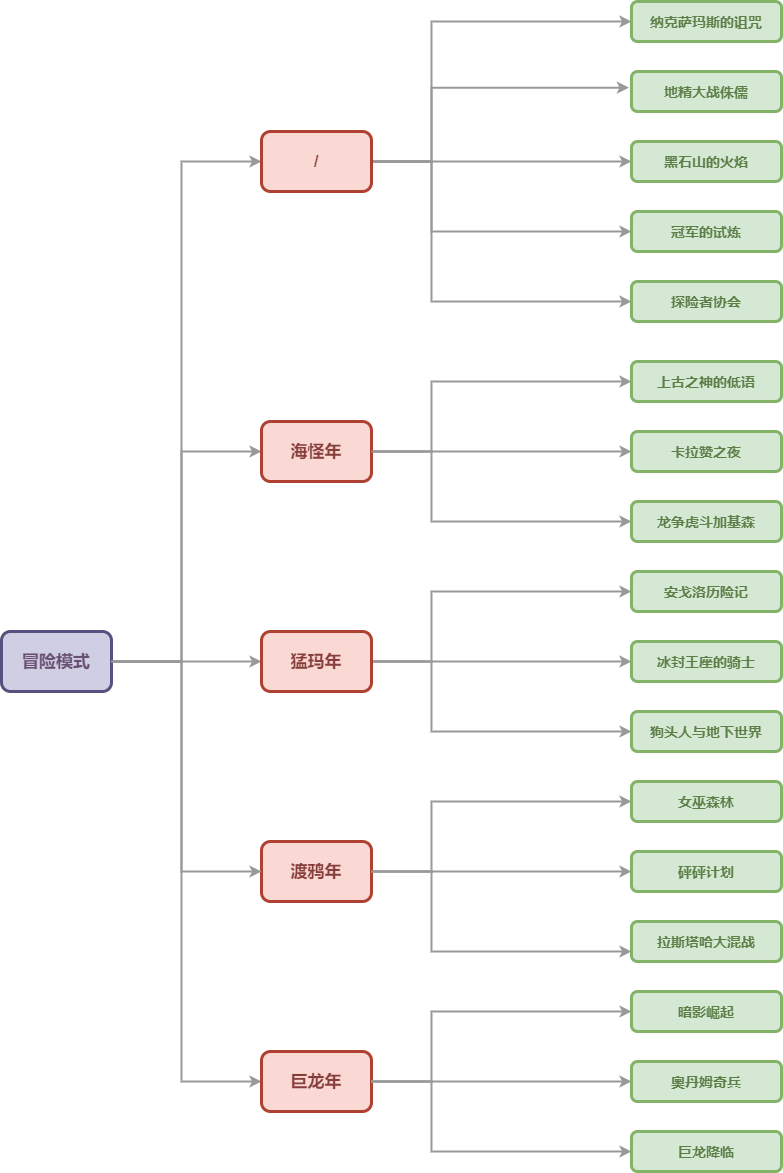

The diagram above was exported from draw.io. Its source (the exported page's mxGraphModel, read from the mxfile embedded in the PNG):
<mxGraphModel dx="2784" dy="1076" grid="1" gridSize="10" guides="1" tooltips="1" connect="1" arrows="1" fold="1" page="1" pageScale="1" pageWidth="850" pageHeight="1100" math="0" shadow="0">
  <root>
    <mxCell id="_nHPk1W8nbce3YuGBfwL-0" />
    <mxCell id="_nHPk1W8nbce3YuGBfwL-1" parent="_nHPk1W8nbce3YuGBfwL-0" />
    <mxCell id="6TzHqxMk56w76YyMgMyt-2" value="" style="edgeStyle=orthogonalEdgeStyle;rounded=0;orthogonalLoop=1;jettySize=auto;html=1;fontSize=17;fontColor=#8F7A39;strokeColor=#999999;strokeWidth=2;exitX=1;exitY=0.5;exitDx=0;exitDy=0;entryX=0;entryY=0.5;entryDx=0;entryDy=0;" edge="1" parent="_nHPk1W8nbce3YuGBfwL-1" source="6TzHqxMk56w76YyMgMyt-0" target="6TzHqxMk56w76YyMgMyt-1">
      <mxGeometry relative="1" as="geometry">
        <mxPoint x="-545" y="400" as="sourcePoint" />
        <mxPoint x="-435" y="240" as="targetPoint" />
        <Array as="points">
          <mxPoint x="-640" y="710" />
          <mxPoint x="-640" y="210" />
        </Array>
      </mxGeometry>
    </mxCell>
    <mxCell id="6TzHqxMk56w76YyMgMyt-4" value="" style="edgeStyle=orthogonalEdgeStyle;rounded=0;orthogonalLoop=1;jettySize=auto;html=1;fontSize=17;fontColor=#8F7A39;strokeColor=#999999;strokeWidth=2;exitX=1;exitY=0.5;exitDx=0;exitDy=0;" edge="1" parent="_nHPk1W8nbce3YuGBfwL-1" source="6TzHqxMk56w76YyMgMyt-0" target="6TzHqxMk56w76YyMgMyt-3">
      <mxGeometry relative="1" as="geometry">
        <mxPoint x="-555" y="400" as="sourcePoint" />
        <mxPoint x="-455" y="580" as="targetPoint" />
        <Array as="points">
          <mxPoint x="-640" y="710" />
          <mxPoint x="-640" y="500" />
        </Array>
      </mxGeometry>
    </mxCell>
    <mxCell id="lo5ZjXU5uUhfPbTa72l0-83" value="" style="edgeStyle=orthogonalEdgeStyle;rounded=0;orthogonalLoop=1;jettySize=auto;html=1;fontSize=17;fontColor=#8F7A39;entryX=0;entryY=0.5;entryDx=0;entryDy=0;strokeColor=#999999;strokeWidth=2;exitX=1;exitY=0.5;exitDx=0;exitDy=0;" edge="1" parent="_nHPk1W8nbce3YuGBfwL-1" source="6TzHqxMk56w76YyMgMyt-0" target="lo5ZjXU5uUhfPbTa72l0-46">
      <mxGeometry relative="1" as="geometry">
        <mxPoint x="-755" y="680" as="targetPoint" />
        <Array as="points">
          <mxPoint x="-640" y="710" />
          <mxPoint x="-640" y="1130" />
        </Array>
      </mxGeometry>
    </mxCell>
    <mxCell id="6TzHqxMk56w76YyMgMyt-0" value="冒险模式" style="rounded=1;whiteSpace=wrap;html=1;fillColor=#d0cee2;strokeColor=#56517e;strokeWidth=3;fontSize=17;fontStyle=1;fontColor=#685073;" vertex="1" parent="_nHPk1W8nbce3YuGBfwL-1">
      <mxGeometry x="-820" y="680" width="110" height="60" as="geometry" />
    </mxCell>
    <mxCell id="lo5ZjXU5uUhfPbTa72l0-73" value="" style="rounded=0;orthogonalLoop=1;jettySize=auto;html=1;fontSize=17;fontColor=#8F7A39;entryX=0;entryY=0.5;entryDx=0;entryDy=0;edgeStyle=orthogonalEdgeStyle;strokeColor=#999999;strokeWidth=2;exitX=1;exitY=0.5;exitDx=0;exitDy=0;" edge="1" parent="_nHPk1W8nbce3YuGBfwL-1" source="6TzHqxMk56w76YyMgMyt-3" target="lo5ZjXU5uUhfPbTa72l0-28">
      <mxGeometry relative="1" as="geometry">
        <mxPoint x="-450" y="439" as="sourcePoint" />
        <mxPoint x="-370" y="430" as="targetPoint" />
        <Array as="points">
          <mxPoint x="-390" y="500" />
          <mxPoint x="-390" y="430" />
        </Array>
      </mxGeometry>
    </mxCell>
    <mxCell id="lo5ZjXU5uUhfPbTa72l0-75" value="" style="edgeStyle=orthogonalEdgeStyle;rounded=0;orthogonalLoop=1;jettySize=auto;html=1;fontSize=17;fontColor=#8F7A39;entryX=0;entryY=0.5;entryDx=0;entryDy=0;strokeColor=#999999;strokeWidth=2;exitX=1;exitY=0.5;exitDx=0;exitDy=0;" edge="1" parent="_nHPk1W8nbce3YuGBfwL-1" source="6TzHqxMk56w76YyMgMyt-3" target="lo5ZjXU5uUhfPbTa72l0-21">
      <mxGeometry relative="1" as="geometry">
        <mxPoint x="-400" y="520" as="sourcePoint" />
        <mxPoint x="-350" y="570" as="targetPoint" />
        <Array as="points">
          <mxPoint x="-390" y="500" />
          <mxPoint x="-390" y="570" />
        </Array>
      </mxGeometry>
    </mxCell>
    <mxCell id="6TzHqxMk56w76YyMgMyt-3" value="海怪年" style="rounded=1;whiteSpace=wrap;html=1;fillColor=#fad9d5;strokeColor=#ae4132;strokeWidth=3;fontSize=17;fontStyle=1;fontColor=#873E3B;" vertex="1" parent="_nHPk1W8nbce3YuGBfwL-1">
      <mxGeometry x="-560" y="470" width="110" height="60" as="geometry" />
    </mxCell>
    <mxCell id="lo5ZjXU5uUhfPbTa72l0-1" value="" style="rounded=0;orthogonalLoop=1;jettySize=auto;html=1;fontSize=17;fontColor=#8F7A39;strokeColor=#999999;strokeWidth=2;exitX=1;exitY=0.5;exitDx=0;exitDy=0;edgeStyle=orthogonalEdgeStyle;entryX=0;entryY=0.5;entryDx=0;entryDy=0;" edge="1" parent="_nHPk1W8nbce3YuGBfwL-1" source="6TzHqxMk56w76YyMgMyt-1" target="lo5ZjXU5uUhfPbTa72l0-0">
      <mxGeometry relative="1" as="geometry">
        <mxPoint x="-405" y="270" as="sourcePoint" />
        <Array as="points">
          <mxPoint x="-390" y="210" />
          <mxPoint x="-390" y="70" />
        </Array>
      </mxGeometry>
    </mxCell>
    <mxCell id="lo5ZjXU5uUhfPbTa72l0-3" value="" style="rounded=0;orthogonalLoop=1;jettySize=auto;html=1;fontSize=17;fontColor=#8F7A39;strokeColor=#999999;strokeWidth=2;exitX=1;exitY=0.5;exitDx=0;exitDy=0;edgeStyle=orthogonalEdgeStyle;entryX=-0.017;entryY=0.404;entryDx=0;entryDy=0;entryPerimeter=0;" edge="1" parent="_nHPk1W8nbce3YuGBfwL-1" source="6TzHqxMk56w76YyMgMyt-1" target="lo5ZjXU5uUhfPbTa72l0-2">
      <mxGeometry relative="1" as="geometry">
        <mxPoint x="-470" y="360" as="sourcePoint" />
        <Array as="points">
          <mxPoint x="-390" y="210" />
          <mxPoint x="-390" y="136" />
        </Array>
      </mxGeometry>
    </mxCell>
    <mxCell id="lo5ZjXU5uUhfPbTa72l0-5" value="" style="rounded=0;orthogonalLoop=1;jettySize=auto;html=1;fontSize=17;fontColor=#8F7A39;strokeColor=#999999;strokeWidth=2;entryX=0;entryY=0.5;entryDx=0;entryDy=0;exitX=1;exitY=0.5;exitDx=0;exitDy=0;edgeStyle=orthogonalEdgeStyle;" edge="1" parent="_nHPk1W8nbce3YuGBfwL-1" source="6TzHqxMk56w76YyMgMyt-1" target="lo5ZjXU5uUhfPbTa72l0-15">
      <mxGeometry relative="1" as="geometry">
        <mxPoint x="-449.55999999999995" y="320" as="sourcePoint" />
        <mxPoint x="-240" y="217" as="targetPoint" />
        <Array as="points">
          <mxPoint x="-410" y="210" />
          <mxPoint x="-410" y="210" />
        </Array>
      </mxGeometry>
    </mxCell>
    <mxCell id="lo5ZjXU5uUhfPbTa72l0-9" value="" style="rounded=0;orthogonalLoop=1;jettySize=auto;html=1;fontSize=17;fontColor=#8F7A39;entryX=0;entryY=0.5;entryDx=0;entryDy=0;strokeColor=#999999;strokeWidth=2;edgeStyle=orthogonalEdgeStyle;exitX=1;exitY=0.5;exitDx=0;exitDy=0;" edge="1" parent="_nHPk1W8nbce3YuGBfwL-1" source="6TzHqxMk56w76YyMgMyt-1" target="lo5ZjXU5uUhfPbTa72l0-10">
      <mxGeometry relative="1" as="geometry">
        <mxPoint x="-450" y="320" as="sourcePoint" />
        <mxPoint x="-195" y="390" as="targetPoint" />
        <Array as="points">
          <mxPoint x="-390" y="210" />
          <mxPoint x="-390" y="280" />
        </Array>
      </mxGeometry>
    </mxCell>
    <mxCell id="lo5ZjXU5uUhfPbTa72l0-12" value="" style="rounded=0;orthogonalLoop=1;jettySize=auto;html=1;fontSize=17;fontColor=#8F7A39;strokeColor=#999999;strokeWidth=2;entryX=0;entryY=0.5;entryDx=0;entryDy=0;exitX=1;exitY=0.5;exitDx=0;exitDy=0;edgeStyle=orthogonalEdgeStyle;" edge="1" parent="_nHPk1W8nbce3YuGBfwL-1" source="6TzHqxMk56w76YyMgMyt-1" target="lo5ZjXU5uUhfPbTa72l0-13">
      <mxGeometry relative="1" as="geometry">
        <mxPoint x="-470" y="360" as="sourcePoint" />
        <mxPoint x="-220" y="330" as="targetPoint" />
        <Array as="points">
          <mxPoint x="-450" y="210" />
          <mxPoint x="-390" y="210" />
          <mxPoint x="-390" y="350" />
        </Array>
      </mxGeometry>
    </mxCell>
    <mxCell id="6TzHqxMk56w76YyMgMyt-1" value="/" style="rounded=1;whiteSpace=wrap;html=1;fillColor=#fad9d5;strokeColor=#ae4132;strokeWidth=3;fontSize=17;fontStyle=1;fontColor=#873E3B;" vertex="1" parent="_nHPk1W8nbce3YuGBfwL-1">
      <mxGeometry x="-560" y="180" width="110" height="60" as="geometry" />
    </mxCell>
    <mxCell id="lo5ZjXU5uUhfPbTa72l0-2" value="地精大战侏儒" style="rounded=1;whiteSpace=wrap;html=1;fillColor=#d5e8d4;strokeColor=#82b366;strokeWidth=3;fontSize=14;fontStyle=1;fontColor=#5D8049;" vertex="1" parent="_nHPk1W8nbce3YuGBfwL-1">
      <mxGeometry x="-190" y="120" width="150" height="40" as="geometry" />
    </mxCell>
    <mxCell id="lo5ZjXU5uUhfPbTa72l0-0" value="纳克萨玛斯的诅咒" style="rounded=1;whiteSpace=wrap;html=1;fillColor=#d5e8d4;strokeColor=#82b366;strokeWidth=3;fontSize=14;fontStyle=1;fontColor=#5D8049;" vertex="1" parent="_nHPk1W8nbce3YuGBfwL-1">
      <mxGeometry x="-190" y="50" width="150" height="40" as="geometry" />
    </mxCell>
    <mxCell id="lo5ZjXU5uUhfPbTa72l0-10" value="冠军的试炼" style="rounded=1;whiteSpace=wrap;html=1;fillColor=#d5e8d4;strokeColor=#82b366;strokeWidth=3;fontSize=14;fontStyle=1;fontColor=#5D8049;" vertex="1" parent="_nHPk1W8nbce3YuGBfwL-1">
      <mxGeometry x="-190" y="260" width="150" height="40" as="geometry" />
    </mxCell>
    <mxCell id="lo5ZjXU5uUhfPbTa72l0-13" value="探险者协会" style="rounded=1;whiteSpace=wrap;html=1;fillColor=#d5e8d4;strokeColor=#82b366;strokeWidth=3;fontSize=14;fontStyle=1;fontColor=#5D8049;" vertex="1" parent="_nHPk1W8nbce3YuGBfwL-1">
      <mxGeometry x="-190" y="330" width="150" height="40" as="geometry" />
    </mxCell>
    <mxCell id="lo5ZjXU5uUhfPbTa72l0-15" value="黑石山的火焰" style="rounded=1;whiteSpace=wrap;html=1;fillColor=#d5e8d4;strokeColor=#82b366;strokeWidth=3;fontSize=14;fontStyle=1;fontColor=#5D8049;" vertex="1" parent="_nHPk1W8nbce3YuGBfwL-1">
      <mxGeometry x="-190" y="190" width="150" height="40" as="geometry" />
    </mxCell>
    <mxCell id="lo5ZjXU5uUhfPbTa72l0-17" value="" style="rounded=0;orthogonalLoop=1;jettySize=auto;html=1;fontSize=17;fontColor=#8F7A39;strokeColor=#999999;strokeWidth=2;edgeStyle=orthogonalEdgeStyle;entryX=0;entryY=0.5;entryDx=0;entryDy=0;exitX=1;exitY=0.5;exitDx=0;exitDy=0;" edge="1" parent="_nHPk1W8nbce3YuGBfwL-1" target="lo5ZjXU5uUhfPbTa72l0-22" source="6TzHqxMk56w76YyMgMyt-3">
      <mxGeometry relative="1" as="geometry">
        <mxPoint x="-410" y="470" as="sourcePoint" />
        <Array as="points" />
        <mxPoint x="-340" y="500" as="targetPoint" />
      </mxGeometry>
    </mxCell>
    <mxCell id="lo5ZjXU5uUhfPbTa72l0-21" value="&lt;span style=&quot;font-family: helvetica; font-size: 14px;&quot;&gt;龙争虎斗加基森&lt;/span&gt;" style="rounded=1;whiteSpace=wrap;html=1;fillColor=#d5e8d4;strokeColor=#82b366;strokeWidth=3;fontSize=14;fontStyle=1;fontColor=#5D8049;" vertex="1" parent="_nHPk1W8nbce3YuGBfwL-1">
      <mxGeometry x="-190" y="550" width="150" height="40" as="geometry" />
    </mxCell>
    <mxCell id="lo5ZjXU5uUhfPbTa72l0-22" value="&lt;span style=&quot;font-family: helvetica; font-size: 14px;&quot;&gt;卡拉赞之夜&lt;/span&gt;" style="rounded=1;whiteSpace=wrap;html=1;fillColor=#d5e8d4;strokeColor=#82b366;strokeWidth=3;fontSize=14;fontStyle=1;fontColor=#5D8049;" vertex="1" parent="_nHPk1W8nbce3YuGBfwL-1">
      <mxGeometry x="-190" y="480" width="150" height="40" as="geometry" />
    </mxCell>
    <mxCell id="lo5ZjXU5uUhfPbTa72l0-28" value="上古之神的低语" style="rounded=1;whiteSpace=wrap;html=1;fillColor=#d5e8d4;strokeColor=#82b366;strokeWidth=3;fontSize=14;fontStyle=1;fontColor=#5D8049;" vertex="1" parent="_nHPk1W8nbce3YuGBfwL-1">
      <mxGeometry x="-190" y="410" width="150" height="40" as="geometry" />
    </mxCell>
    <mxCell id="lo5ZjXU5uUhfPbTa72l0-29" value="" style="edgeStyle=orthogonalEdgeStyle;rounded=0;orthogonalLoop=1;jettySize=auto;html=1;fontSize=17;fontColor=#8F7A39;strokeColor=#999999;strokeWidth=2;entryX=0;entryY=0.5;entryDx=0;entryDy=0;exitX=1;exitY=0.5;exitDx=0;exitDy=0;" edge="1" parent="_nHPk1W8nbce3YuGBfwL-1" target="lo5ZjXU5uUhfPbTa72l0-30" source="6TzHqxMk56w76YyMgMyt-0">
      <mxGeometry relative="1" as="geometry">
        <mxPoint x="-660" y="730" as="sourcePoint" />
        <mxPoint x="-400" y="830" as="targetPoint" />
        <Array as="points">
          <mxPoint x="-710" y="710" />
        </Array>
      </mxGeometry>
    </mxCell>
    <mxCell id="lo5ZjXU5uUhfPbTa72l0-31" value="" style="edgeStyle=orthogonalEdgeStyle;rounded=0;orthogonalLoop=1;jettySize=auto;html=1;fontSize=17;fontColor=#8F7A39;strokeColor=#999999;strokeWidth=2;entryX=0;entryY=0.5;entryDx=0;entryDy=0;exitX=1;exitY=0.75;exitDx=0;exitDy=0;" edge="1" parent="_nHPk1W8nbce3YuGBfwL-1" source="lo5ZjXU5uUhfPbTa72l0-30" target="lo5ZjXU5uUhfPbTa72l0-36">
      <mxGeometry relative="1" as="geometry">
        <mxPoint x="-440" y="790" as="sourcePoint" />
        <Array as="points">
          <mxPoint x="-450" y="710" />
          <mxPoint x="-390" y="710" />
          <mxPoint x="-390" y="640" />
        </Array>
        <mxPoint x="-260" y="630" as="targetPoint" />
      </mxGeometry>
    </mxCell>
    <mxCell id="lo5ZjXU5uUhfPbTa72l0-32" value="" style="edgeStyle=orthogonalEdgeStyle;rounded=0;orthogonalLoop=1;jettySize=auto;html=1;fontSize=17;fontColor=#8F7A39;strokeColor=#999999;strokeWidth=2;exitX=1;exitY=0.5;exitDx=0;exitDy=0;" edge="1" parent="_nHPk1W8nbce3YuGBfwL-1" target="lo5ZjXU5uUhfPbTa72l0-34" source="lo5ZjXU5uUhfPbTa72l0-30">
      <mxGeometry relative="1" as="geometry">
        <mxPoint x="-440" y="790" as="sourcePoint" />
        <Array as="points">
          <mxPoint x="-450" y="710" />
        </Array>
      </mxGeometry>
    </mxCell>
    <mxCell id="lo5ZjXU5uUhfPbTa72l0-33" value="" style="edgeStyle=orthogonalEdgeStyle;rounded=0;orthogonalLoop=1;jettySize=auto;html=1;fontSize=17;fontColor=#8F7A39;strokeColor=#999999;strokeWidth=2;entryX=0;entryY=0.5;entryDx=0;entryDy=0;exitX=1;exitY=0.5;exitDx=0;exitDy=0;" edge="1" parent="_nHPk1W8nbce3YuGBfwL-1" source="lo5ZjXU5uUhfPbTa72l0-30" target="lo5ZjXU5uUhfPbTa72l0-35">
      <mxGeometry relative="1" as="geometry">
        <mxPoint x="-440" y="790" as="sourcePoint" />
        <mxPoint x="-320" y="810" as="targetPoint" />
        <Array as="points">
          <mxPoint x="-450" y="710" />
          <mxPoint x="-390" y="710" />
          <mxPoint x="-390" y="780" />
        </Array>
      </mxGeometry>
    </mxCell>
    <mxCell id="lo5ZjXU5uUhfPbTa72l0-34" value="冰封王座的骑士" style="rounded=1;whiteSpace=wrap;html=1;fillColor=#d5e8d4;strokeColor=#82b366;strokeWidth=3;fontSize=14;fontStyle=1;fontColor=#5D8049;" vertex="1" parent="_nHPk1W8nbce3YuGBfwL-1">
      <mxGeometry x="-190" y="690" width="150" height="40" as="geometry" />
    </mxCell>
    <mxCell id="lo5ZjXU5uUhfPbTa72l0-35" value="狗头人与地下世界" style="rounded=1;whiteSpace=wrap;html=1;fillColor=#d5e8d4;strokeColor=#82b366;strokeWidth=3;fontSize=14;fontStyle=1;fontColor=#5D8049;" vertex="1" parent="_nHPk1W8nbce3YuGBfwL-1">
      <mxGeometry x="-190" y="760" width="150" height="40" as="geometry" />
    </mxCell>
    <mxCell id="lo5ZjXU5uUhfPbTa72l0-36" value="安戈洛历险记" style="rounded=1;whiteSpace=wrap;html=1;fillColor=#d5e8d4;strokeColor=#82b366;strokeWidth=3;fontSize=14;fontStyle=1;fontColor=#5D8049;" vertex="1" parent="_nHPk1W8nbce3YuGBfwL-1">
      <mxGeometry x="-190" y="620" width="150" height="40" as="geometry" />
    </mxCell>
    <mxCell id="lo5ZjXU5uUhfPbTa72l0-81" value="" style="edgeStyle=orthogonalEdgeStyle;rounded=0;orthogonalLoop=1;jettySize=auto;html=1;fontSize=17;fontColor=#8F7A39;strokeColor=#999999;strokeWidth=2;entryX=0;entryY=0.75;entryDx=0;entryDy=0;exitX=1;exitY=0.5;exitDx=0;exitDy=0;" edge="1" parent="_nHPk1W8nbce3YuGBfwL-1" source="lo5ZjXU5uUhfPbTa72l0-39" target="lo5ZjXU5uUhfPbTa72l0-44">
      <mxGeometry relative="1" as="geometry">
        <mxPoint x="-405" y="1120" as="targetPoint" />
        <Array as="points">
          <mxPoint x="-390" y="920" />
          <mxPoint x="-390" y="1000" />
        </Array>
      </mxGeometry>
    </mxCell>
    <mxCell id="lo5ZjXU5uUhfPbTa72l0-39" value="渡鸦年" style="rounded=1;whiteSpace=wrap;html=1;fillColor=#fad9d5;strokeColor=#ae4132;strokeWidth=3;fontSize=17;fontStyle=1;fontColor=#873E3B;" vertex="1" parent="_nHPk1W8nbce3YuGBfwL-1">
      <mxGeometry x="-560" y="890" width="110" height="60" as="geometry" />
    </mxCell>
    <mxCell id="lo5ZjXU5uUhfPbTa72l0-40" value="" style="edgeStyle=orthogonalEdgeStyle;rounded=0;orthogonalLoop=1;jettySize=auto;html=1;fontSize=17;fontColor=#8F7A39;strokeColor=#999999;strokeWidth=2;exitX=1;exitY=0.5;exitDx=0;exitDy=0;entryX=0;entryY=0.5;entryDx=0;entryDy=0;" edge="1" parent="_nHPk1W8nbce3YuGBfwL-1" source="lo5ZjXU5uUhfPbTa72l0-39" target="lo5ZjXU5uUhfPbTa72l0-45">
      <mxGeometry relative="1" as="geometry">
        <mxPoint x="-460" y="960" as="sourcePoint" />
        <Array as="points">
          <mxPoint x="-390" y="920" />
          <mxPoint x="-390" y="850" />
        </Array>
        <mxPoint x="-340" y="850" as="targetPoint" />
      </mxGeometry>
    </mxCell>
    <mxCell id="lo5ZjXU5uUhfPbTa72l0-41" value="" style="edgeStyle=orthogonalEdgeStyle;rounded=0;orthogonalLoop=1;jettySize=auto;html=1;fontSize=17;fontColor=#8F7A39;strokeColor=#999999;strokeWidth=2;exitX=1;exitY=0.5;exitDx=0;exitDy=0;" edge="1" parent="_nHPk1W8nbce3YuGBfwL-1" target="lo5ZjXU5uUhfPbTa72l0-43" source="lo5ZjXU5uUhfPbTa72l0-39">
      <mxGeometry relative="1" as="geometry">
        <mxPoint x="-460" y="960" as="sourcePoint" />
        <Array as="points">
          <mxPoint x="-370" y="920" />
          <mxPoint x="-370" y="920" />
        </Array>
      </mxGeometry>
    </mxCell>
    <mxCell id="lo5ZjXU5uUhfPbTa72l0-42" value="" style="edgeStyle=orthogonalEdgeStyle;rounded=0;orthogonalLoop=1;jettySize=auto;html=1;fontSize=17;fontColor=#8F7A39;strokeColor=#999999;strokeWidth=2;entryX=0;entryY=0.5;entryDx=0;entryDy=0;exitX=1;exitY=0.5;exitDx=0;exitDy=0;" edge="1" parent="_nHPk1W8nbce3YuGBfwL-1" source="6TzHqxMk56w76YyMgMyt-0" target="lo5ZjXU5uUhfPbTa72l0-39">
      <mxGeometry relative="1" as="geometry">
        <mxPoint x="-375" y="1100" as="sourcePoint" />
        <mxPoint x="-255" y="1120" as="targetPoint" />
        <Array as="points">
          <mxPoint x="-640" y="710" />
          <mxPoint x="-640" y="920" />
        </Array>
      </mxGeometry>
    </mxCell>
    <mxCell id="lo5ZjXU5uUhfPbTa72l0-43" value="砰砰计划" style="rounded=1;whiteSpace=wrap;html=1;fillColor=#d5e8d4;strokeColor=#82b366;strokeWidth=3;fontSize=14;fontStyle=1;fontColor=#5D8049;" vertex="1" parent="_nHPk1W8nbce3YuGBfwL-1">
      <mxGeometry x="-190" y="900" width="150" height="40" as="geometry" />
    </mxCell>
    <mxCell id="lo5ZjXU5uUhfPbTa72l0-44" value="拉斯塔哈大混战" style="rounded=1;whiteSpace=wrap;html=1;fillColor=#d5e8d4;strokeColor=#82b366;strokeWidth=3;fontSize=14;fontStyle=1;fontColor=#5D8049;" vertex="1" parent="_nHPk1W8nbce3YuGBfwL-1">
      <mxGeometry x="-190" y="970" width="150" height="40" as="geometry" />
    </mxCell>
    <mxCell id="lo5ZjXU5uUhfPbTa72l0-45" value="女巫森林" style="rounded=1;whiteSpace=wrap;html=1;fillColor=#d5e8d4;strokeColor=#82b366;strokeWidth=3;fontSize=14;fontStyle=1;fontColor=#5D8049;" vertex="1" parent="_nHPk1W8nbce3YuGBfwL-1">
      <mxGeometry x="-190" y="830" width="150" height="40" as="geometry" />
    </mxCell>
    <mxCell id="lo5ZjXU5uUhfPbTa72l0-46" value="巨龙年" style="rounded=1;whiteSpace=wrap;html=1;fillColor=#fad9d5;strokeColor=#ae4132;strokeWidth=3;fontSize=17;fontStyle=1;fontColor=#873E3B;" vertex="1" parent="_nHPk1W8nbce3YuGBfwL-1">
      <mxGeometry x="-560" y="1100" width="110" height="60" as="geometry" />
    </mxCell>
    <mxCell id="lo5ZjXU5uUhfPbTa72l0-47" value="" style="edgeStyle=orthogonalEdgeStyle;rounded=0;orthogonalLoop=1;jettySize=auto;html=1;fontSize=17;fontColor=#8F7A39;strokeColor=#999999;strokeWidth=2;entryX=0;entryY=0.5;entryDx=0;entryDy=0;exitX=1;exitY=0.5;exitDx=0;exitDy=0;" edge="1" parent="_nHPk1W8nbce3YuGBfwL-1" source="lo5ZjXU5uUhfPbTa72l0-46" target="lo5ZjXU5uUhfPbTa72l0-52">
      <mxGeometry relative="1" as="geometry">
        <mxPoint x="-450" y="1100" as="sourcePoint" />
        <Array as="points">
          <mxPoint x="-390" y="1130" />
          <mxPoint x="-390" y="1060" />
        </Array>
        <mxPoint x="-340" y="1080" as="targetPoint" />
      </mxGeometry>
    </mxCell>
    <mxCell id="lo5ZjXU5uUhfPbTa72l0-48" value="" style="rounded=0;orthogonalLoop=1;jettySize=auto;html=1;fontSize=17;fontColor=#8F7A39;strokeColor=#999999;strokeWidth=2;exitX=1;exitY=0.5;exitDx=0;exitDy=0;edgeStyle=orthogonalEdgeStyle;" edge="1" parent="_nHPk1W8nbce3YuGBfwL-1" target="lo5ZjXU5uUhfPbTa72l0-50" source="lo5ZjXU5uUhfPbTa72l0-46">
      <mxGeometry relative="1" as="geometry">
        <mxPoint x="-410" y="1110" as="sourcePoint" />
        <Array as="points">
          <mxPoint x="-250" y="1130" />
          <mxPoint x="-250" y="1130" />
        </Array>
      </mxGeometry>
    </mxCell>
    <mxCell id="lo5ZjXU5uUhfPbTa72l0-49" value="" style="edgeStyle=orthogonalEdgeStyle;rounded=0;orthogonalLoop=1;jettySize=auto;html=1;fontSize=17;fontColor=#8F7A39;strokeColor=#999999;strokeWidth=2;entryX=0;entryY=0.5;entryDx=0;entryDy=0;exitX=1;exitY=0.5;exitDx=0;exitDy=0;" edge="1" parent="_nHPk1W8nbce3YuGBfwL-1" source="lo5ZjXU5uUhfPbTa72l0-46" target="lo5ZjXU5uUhfPbTa72l0-51">
      <mxGeometry relative="1" as="geometry">
        <mxPoint x="-450" y="1140" as="sourcePoint" />
        <mxPoint x="-340" y="1210" as="targetPoint" />
        <Array as="points">
          <mxPoint x="-390" y="1130" />
          <mxPoint x="-390" y="1200" />
        </Array>
      </mxGeometry>
    </mxCell>
    <mxCell id="lo5ZjXU5uUhfPbTa72l0-50" value="奧丹姆奇兵" style="rounded=1;whiteSpace=wrap;html=1;fillColor=#d5e8d4;strokeColor=#82b366;strokeWidth=3;fontSize=14;fontStyle=1;fontColor=#5D8049;" vertex="1" parent="_nHPk1W8nbce3YuGBfwL-1">
      <mxGeometry x="-190" y="1110" width="150" height="40" as="geometry" />
    </mxCell>
    <mxCell id="lo5ZjXU5uUhfPbTa72l0-51" value="巨龙降临" style="rounded=1;whiteSpace=wrap;html=1;fillColor=#d5e8d4;strokeColor=#82b366;strokeWidth=3;fontSize=14;fontStyle=1;fontColor=#5D8049;" vertex="1" parent="_nHPk1W8nbce3YuGBfwL-1">
      <mxGeometry x="-190" y="1180" width="150" height="40" as="geometry" />
    </mxCell>
    <mxCell id="lo5ZjXU5uUhfPbTa72l0-52" value="暗影崛起" style="rounded=1;whiteSpace=wrap;html=1;fillColor=#d5e8d4;strokeColor=#82b366;strokeWidth=3;fontSize=14;fontStyle=1;fontColor=#5D8049;" vertex="1" parent="_nHPk1W8nbce3YuGBfwL-1">
      <mxGeometry x="-190" y="1040" width="150" height="40" as="geometry" />
    </mxCell>
    <mxCell id="lo5ZjXU5uUhfPbTa72l0-30" value="猛玛年" style="rounded=1;whiteSpace=wrap;html=1;fillColor=#fad9d5;strokeColor=#ae4132;strokeWidth=3;fontSize=17;fontStyle=1;fontColor=#873E3B;" vertex="1" parent="_nHPk1W8nbce3YuGBfwL-1">
      <mxGeometry x="-560" y="680" width="110" height="60" as="geometry" />
    </mxCell>
  </root>
</mxGraphModel>